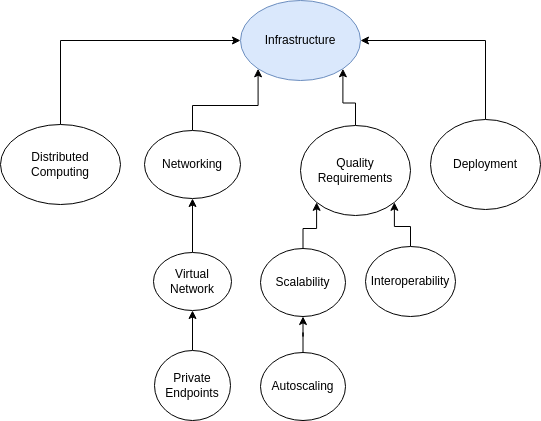

The diagram above was exported from draw.io. Its source (the exported page's mxGraphModel, read from the mxfile embedded in the PNG):
<mxGraphModel dx="1434" dy="843" grid="1" gridSize="10" guides="1" tooltips="1" connect="1" arrows="1" fold="1" page="1" pageScale="1" pageWidth="850" pageHeight="1100" math="0" shadow="0">
  <root>
    <mxCell id="0" />
    <mxCell id="1" parent="0" />
    <mxCell id="6f9qxr4I0QqmBMJCb98_-1" value="Infrastructure" style="ellipse;whiteSpace=wrap;html=1;fillColor=#dae8fc;strokeColor=#6c8ebf;" vertex="1" parent="1">
      <mxGeometry x="270" y="150" width="120" height="80" as="geometry" />
    </mxCell>
    <mxCell id="6f9qxr4I0QqmBMJCb98_-11" style="edgeStyle=orthogonalEdgeStyle;rounded=0;orthogonalLoop=1;jettySize=auto;html=1;entryX=0;entryY=0.5;entryDx=0;entryDy=0;exitX=0.5;exitY=0;exitDx=0;exitDy=0;" edge="1" parent="1" source="6f9qxr4I0QqmBMJCb98_-2" target="6f9qxr4I0QqmBMJCb98_-1">
      <mxGeometry relative="1" as="geometry">
        <Array as="points">
          <mxPoint x="90" y="190" />
        </Array>
      </mxGeometry>
    </mxCell>
    <mxCell id="6f9qxr4I0QqmBMJCb98_-2" value="Distributed Computing" style="ellipse;whiteSpace=wrap;html=1;" vertex="1" parent="1">
      <mxGeometry x="30" y="274" width="120" height="80" as="geometry" />
    </mxCell>
    <mxCell id="6f9qxr4I0QqmBMJCb98_-7" style="edgeStyle=orthogonalEdgeStyle;rounded=0;orthogonalLoop=1;jettySize=auto;html=1;entryX=0;entryY=1;entryDx=0;entryDy=0;" edge="1" parent="1" source="6f9qxr4I0QqmBMJCb98_-3" target="6f9qxr4I0QqmBMJCb98_-1">
      <mxGeometry relative="1" as="geometry" />
    </mxCell>
    <mxCell id="6f9qxr4I0QqmBMJCb98_-3" value="Networking" style="ellipse;whiteSpace=wrap;html=1;" vertex="1" parent="1">
      <mxGeometry x="174" y="280" width="96" height="68" as="geometry" />
    </mxCell>
    <mxCell id="6f9qxr4I0QqmBMJCb98_-8" style="edgeStyle=orthogonalEdgeStyle;rounded=0;orthogonalLoop=1;jettySize=auto;html=1;entryX=0.5;entryY=1;entryDx=0;entryDy=0;" edge="1" parent="1" source="6f9qxr4I0QqmBMJCb98_-4" target="6f9qxr4I0QqmBMJCb98_-3">
      <mxGeometry relative="1" as="geometry" />
    </mxCell>
    <mxCell id="6f9qxr4I0QqmBMJCb98_-4" value="Virtual Network" style="ellipse;whiteSpace=wrap;html=1;" vertex="1" parent="1">
      <mxGeometry x="183" y="402" width="78" height="58" as="geometry" />
    </mxCell>
    <mxCell id="6f9qxr4I0QqmBMJCb98_-9" style="edgeStyle=orthogonalEdgeStyle;rounded=0;orthogonalLoop=1;jettySize=auto;html=1;entryX=0.5;entryY=1;entryDx=0;entryDy=0;" edge="1" parent="1" source="6f9qxr4I0QqmBMJCb98_-5" target="6f9qxr4I0QqmBMJCb98_-4">
      <mxGeometry relative="1" as="geometry" />
    </mxCell>
    <mxCell id="6f9qxr4I0QqmBMJCb98_-5" value="Private Endpoints" style="ellipse;whiteSpace=wrap;html=1;" vertex="1" parent="1">
      <mxGeometry x="184" y="500" width="76" height="70" as="geometry" />
    </mxCell>
    <mxCell id="6f9qxr4I0QqmBMJCb98_-22" style="edgeStyle=orthogonalEdgeStyle;rounded=0;orthogonalLoop=1;jettySize=auto;html=1;entryX=1;entryY=1;entryDx=0;entryDy=0;" edge="1" parent="1" source="6f9qxr4I0QqmBMJCb98_-10" target="6f9qxr4I0QqmBMJCb98_-1">
      <mxGeometry relative="1" as="geometry" />
    </mxCell>
    <mxCell id="6f9qxr4I0QqmBMJCb98_-10" value="Quality Requirements" style="ellipse;whiteSpace=wrap;html=1;" vertex="1" parent="1">
      <mxGeometry x="330" y="275" width="110" height="90" as="geometry" />
    </mxCell>
    <mxCell id="6f9qxr4I0QqmBMJCb98_-15" style="edgeStyle=orthogonalEdgeStyle;rounded=0;orthogonalLoop=1;jettySize=auto;html=1;entryX=0;entryY=1;entryDx=0;entryDy=0;" edge="1" parent="1" source="6f9qxr4I0QqmBMJCb98_-13" target="6f9qxr4I0QqmBMJCb98_-10">
      <mxGeometry relative="1" as="geometry" />
    </mxCell>
    <mxCell id="6f9qxr4I0QqmBMJCb98_-13" value="Scalability" style="ellipse;whiteSpace=wrap;html=1;" vertex="1" parent="1">
      <mxGeometry x="290" y="398" width="85" height="68" as="geometry" />
    </mxCell>
    <mxCell id="6f9qxr4I0QqmBMJCb98_-16" style="edgeStyle=orthogonalEdgeStyle;rounded=0;orthogonalLoop=1;jettySize=auto;html=1;entryX=1;entryY=1;entryDx=0;entryDy=0;" edge="1" parent="1" source="6f9qxr4I0QqmBMJCb98_-14" target="6f9qxr4I0QqmBMJCb98_-10">
      <mxGeometry relative="1" as="geometry" />
    </mxCell>
    <mxCell id="6f9qxr4I0QqmBMJCb98_-14" value="Interoperability" style="ellipse;whiteSpace=wrap;html=1;" vertex="1" parent="1">
      <mxGeometry x="395" y="396" width="90" height="70" as="geometry" />
    </mxCell>
    <mxCell id="6f9qxr4I0QqmBMJCb98_-18" style="edgeStyle=orthogonalEdgeStyle;rounded=0;orthogonalLoop=1;jettySize=auto;html=1;entryX=0.5;entryY=1;entryDx=0;entryDy=0;" edge="1" parent="1" source="6f9qxr4I0QqmBMJCb98_-17" target="6f9qxr4I0QqmBMJCb98_-13">
      <mxGeometry relative="1" as="geometry" />
    </mxCell>
    <mxCell id="6f9qxr4I0QqmBMJCb98_-17" value="Autoscaling" style="ellipse;whiteSpace=wrap;html=1;" vertex="1" parent="1">
      <mxGeometry x="290" y="502" width="85" height="68" as="geometry" />
    </mxCell>
    <mxCell id="6f9qxr4I0QqmBMJCb98_-20" style="edgeStyle=orthogonalEdgeStyle;rounded=0;orthogonalLoop=1;jettySize=auto;html=1;entryX=1;entryY=0.5;entryDx=0;entryDy=0;exitX=0.5;exitY=0;exitDx=0;exitDy=0;" edge="1" parent="1" source="6f9qxr4I0QqmBMJCb98_-19" target="6f9qxr4I0QqmBMJCb98_-1">
      <mxGeometry relative="1" as="geometry">
        <Array as="points">
          <mxPoint x="515" y="190" />
        </Array>
      </mxGeometry>
    </mxCell>
    <mxCell id="6f9qxr4I0QqmBMJCb98_-19" value="Deployment" style="ellipse;whiteSpace=wrap;html=1;" vertex="1" parent="1">
      <mxGeometry x="460" y="269" width="110" height="90" as="geometry" />
    </mxCell>
  </root>
</mxGraphModel>